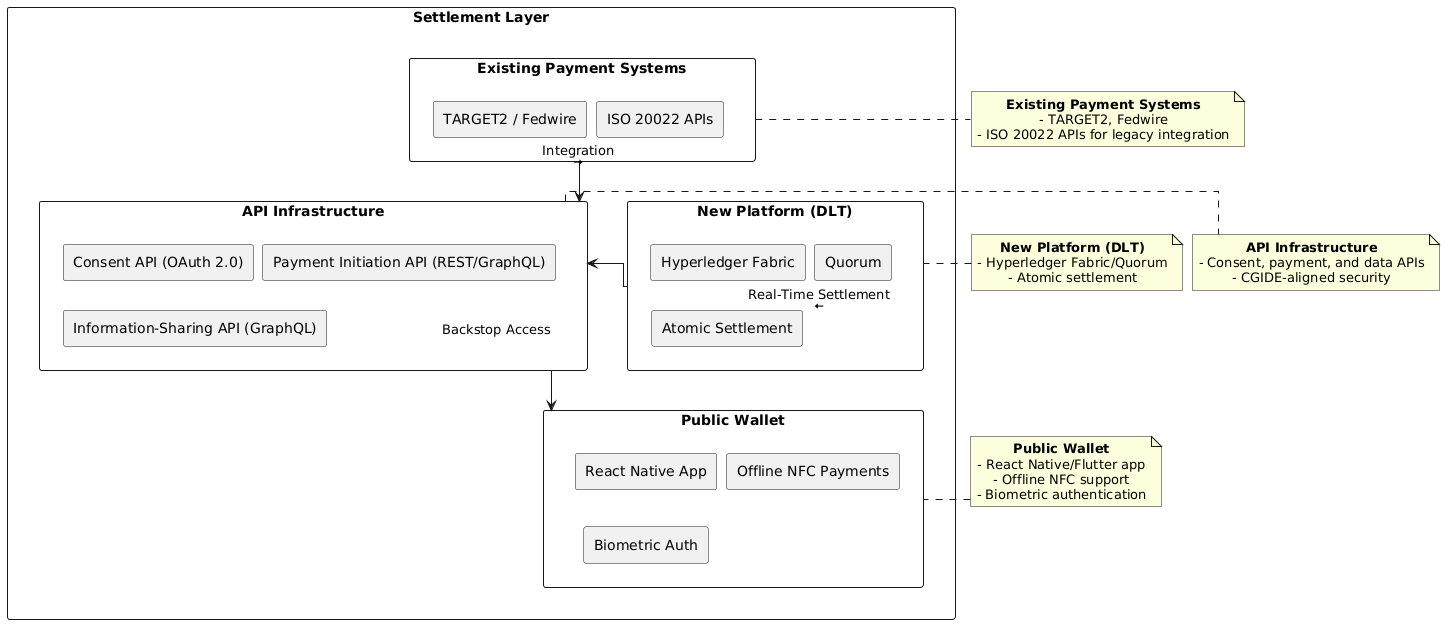

The diagram above was rendered by PlantUML. Its source (embedded in the PNG):
@startuml
skinparam componentStyle rectangle
skinparam nodesep 10
skinparam ranksep 20
skinparam defaultTextAlignment center
skinparam linetype ortho

rectangle "Settlement Layer" {
  component "Existing Payment Systems" as EPS {
    [TARGET2 / Fedwire]
    [ISO 20022 APIs]
  }

  component "New Platform (DLT)" as DLT {
    [Hyperledger Fabric]
    [Quorum]
    [Atomic Settlement]
  }

  component "API Infrastructure" as API {
    [Consent API (OAuth 2.0)]
    [Payment Initiation API (REST/GraphQL)]
    [Information-Sharing API (GraphQL)]
  }

  component "Public Wallet" as WALLET {
    [React Native App]
    [Offline NFC Payments]
    [Biometric Auth]
  }

  EPS -down-> API : Integration\n<&arrow-right>
  DLT -right-> API : Real-Time Settlement\n<&arrow-left>
  API -down-> WALLET : Backstop Access\n<&arrow-down>
}

note right of EPS
  **Existing Payment Systems**
  - TARGET2, Fedwire
  - ISO 20022 APIs for legacy integration
end note

note left of DLT
  **New Platform (DLT)**
  - Hyperledger Fabric/Quorum
  - Atomic settlement
end note

note right of API
  **API Infrastructure**
  - Consent, payment, and data APIs
  - CGIDE-aligned security
end note

note left of WALLET
  **Public Wallet**
  - React Native/Flutter app
  - Offline NFC support
  - Biometric authentication
end note
@enduml